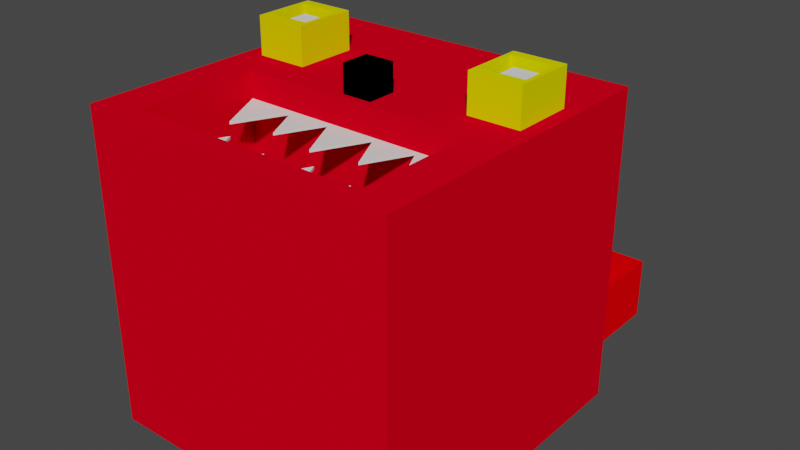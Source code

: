 # Source: CUBE_MONSTER_WITH_COLOURS.blend  (saved by Blender 3.6.11; exported with 4.5.12 LTS)
import bpy
from mathutils import Matrix  # noqa: F401  (used for matrix-valued properties, if any)

bpy.ops.wm.read_factory_settings(use_empty=True)
scene = bpy.context.scene
scene.name = 'Scene'

# ---- collections
col_collection = bpy.data.collections.new('Collection'); scene.collection.children.link(col_collection)

# ---- materials (node trees are filled in below, after node groups)
mat_material = bpy.data.materials.new('Material')
mat_material.alpha_threshold = 0.0
mat_material.use_transparent_shadow = False
mat_material.diffuse_color = (0.8, 0.0, 0.01233, 1.0)
mat_material.line_color = (0.0, 0.0, 0.0, 1.0)
mat_material_004 = bpy.data.materials.new('Material.004')
mat_material_004.use_transparent_shadow = False
mat_material_004.diffuse_color = (1.0, 0.0, 0.00298, 1.0)
mat_material_005 = bpy.data.materials.new('Material.005')
mat_material_005.use_transparent_shadow = False
mat_material_005.diffuse_color = (1.0, 0.0, 0.002061, 1.0)
mat_material_001 = bpy.data.materials.new('Material.001')
mat_material_001.use_transparent_shadow = False
mat_material_001.diffuse_color = (0.8, 0.7128, 0.0, 1.0)
mat_material_003 = bpy.data.materials.new('Material.003')
mat_material_003.use_transparent_shadow = False
mat_material_003.diffuse_color = (0.8, 0.7864, 0.7966, 1.0)
mat_material_002 = bpy.data.materials.new('Material.002')
mat_material_002.use_transparent_shadow = False
mat_material_002.diffuse_color = (0.8, 0.7766, 0.0, 1.0)
mat_material_006 = bpy.data.materials.new('Material.006')
mat_material_006.use_transparent_shadow = False
mat_material_006.diffuse_color = (0.0, 0.0, 0.0, 1.0)

# ---- material node trees

# ---- world
world_world = bpy.data.worlds.new('World'); scene.world = world_world
world_world.use_nodes = True; world_world.node_tree.nodes.clear()
_N = world_world.node_tree.nodes; _L = world_world.node_tree.links
n0 = _N.new('ShaderNodeOutputWorld'); n0.name = 'World Output'; n0.location = (300, 300)
n1 = _N.new('ShaderNodeBackground'); n1.name = 'Background'; n1.location = (10, 300)
n1.inputs[0].default_value = (0.05088, 0.05088, 0.05088, 1.0)
_L.new(n1.outputs[0], n0.inputs[0])
n0.is_active_output = True
world_world.color = (0.05088, 0.05088, 0.05088)
world_world.use_sun_shadow = False
world_world.sun_shadow_jitter_overblur = 0.0

# ---- meshes
me_cube = bpy.data.meshes.new('Cube')
me_cube.from_pydata([(1.0, 1.0, 1.0), (1.0, 1.0, -1.0), (1.0, -1.0, 1.0), (1.0, -1.0, -1.0), (-1.0, 1.0, 1.0), (-1.0, 1.0, -1.0), (-1.0, -1.0, 1.0), (-1.0, -1.0, -1.0), (-0.7547, 1.0, -1.0), (-0.7547, -1.0, 1.0), (-0.7547, -1.0, -1.0), (-0.7547, 1.0, 1.0), (0.7551, -1.0, -1.0), (0.7551, 1.0, 1.0), (0.7551, 1.0, -1.0), (0.7551, -1.0, 1.0), (1.0, 1.0, 0.0), (-1.0, -1.0, 0.0), (1.0, -1.0, 0.0), (-1.0, 1.0, 0.0), (-0.7547, 1.0, 0.0), (-0.7547, -1.0, 0.0), (0.7551, -1.0, 0.0), (0.7551, 1.0, 0.0), (1.0, 1.0, -0.8834), (1.0, -1.0, -0.8877), (-1.0, 1.0, -0.8834), (-0.7547, 1.0, -0.8834), (-0.7547, -1.0, -0.8877), (0.7551, -1.0, -0.8877), (0.7551, 1.0, -0.8834), (-1.0, -1.0, -0.8877), (-1.0, -1.0, -0.1012), (1.0, 1.0, -0.09006), (1.0, -1.0, -0.1012), (-1.0, 1.0, -0.09006), (-0.7547, 1.0, -0.09006), (-0.7547, -1.0, -0.1012), (0.7551, -1.0, -0.1012), (0.7551, 1.0, -0.09006), (-0.7547, -1.0, -0.1012), (-0.7547, -1.0, -0.8877), (0.7551, -1.0, -0.1012), (0.7551, -1.0, -0.8877), (-0.7547, -0.0007519, -0.1012), (-0.7547, -0.0007519, -0.8877), (0.7551, -0.0007519, -0.1012), (0.7551, -0.0007519, -0.8877)], [], [(11, 4, 6, 9), (21, 9, 6, 17), (17, 6, 4, 19), (14, 1, 3, 12), (16, 0, 2, 18), (23, 13, 0, 16), (19, 4, 11, 20), (5, 8, 10, 7), (22, 15, 9, 21), (13, 11, 9, 15), (0, 13, 15, 2), (18, 2, 15, 22), (20, 11, 13, 23), (8, 14, 12, 10), (36, 20, 23, 39), (34, 18, 22, 38), (38, 22, 21, 37), (35, 19, 20, 36), (39, 23, 16, 33), (33, 16, 18, 34), (32, 17, 19, 35), (37, 21, 17, 32), (10, 28, 31, 7), (7, 31, 26, 5), (1, 24, 25, 3), (14, 30, 24, 1), (5, 26, 27, 8), (12, 29, 28, 10), (3, 25, 29, 12), (8, 27, 30, 14), (28, 37, 32, 31), (31, 32, 35, 26), (24, 33, 34, 25), (30, 39, 33, 24), (26, 35, 36, 27), (29, 38, 42, 43), (25, 34, 38, 29), (27, 36, 39, 30), (41, 43, 47, 45), (37, 28, 41, 40), (28, 29, 43, 41), (38, 37, 40, 42), (47, 46, 44, 45), (40, 41, 45, 44), (42, 40, 44, 46), (43, 42, 46, 47)])
_uv = me_cube.uv_layers.new(name='UVMap')
_uv.uv.foreach_set('vector', [0.8443, 0.5, 0.875, 0.5, 0.875, 0.75, 0.8443, 0.75, 0.5, 0.9693, 0.625, 0.9693, 0.625, 1.0, 0.5, 1.0, 0.5, 0.0, 0.625, 0.0, 0.625, 0.25, 0.5, 0.25, 0.3444, 0.5, 0.375, 0.5, 0.375, 0.75, 0.3444, 0.75, 0.5, 0.5, 0.625, 0.5, 0.625, 0.75, 0.5, 0.75, 0.5, 0.4694, 0.625, 0.4694, 0.625, 0.5, 0.5, 0.5, 0.5, 0.25, 0.625, 0.25, 0.625, 0.2807, 0.5, 0.2807, 0.125, 0.5, 0.1557, 0.5, 0.1557, 0.75, 0.125, 0.75, 0.5, 0.7806, 0.625, 0.7806, 0.625, 0.9693, 0.5, 0.9693, 0.6556, 0.5, 0.8443, 0.5, 0.8443, 0.75, 0.6556, 0.75, 0.625, 0.5, 0.6556, 0.5, 0.6556, 0.75, 0.625, 0.75, 0.5, 0.75, 0.625, 0.75, 0.625, 0.7806, 0.5, 0.7806, 0.5, 0.2807, 0.625, 0.2807, 0.625, 0.4694, 0.5, 0.4694, 0.1557, 0.5, 0.3444, 0.5, 0.3444, 0.75, 0.1557, 0.75, 0.4887, 0.2807, 0.5, 0.2807, 0.5, 0.4694, 0.4887, 0.4694, 0.4873, 0.75, 0.5, 0.75, 0.5, 0.7806, 0.4873, 0.7806, 0.4873, 0.7806, 0.5, 0.7806, 0.5, 0.9693, 0.4873, 0.9693, 0.4887, 0.25, 0.5, 0.25, 0.5, 0.2807, 0.4887, 0.2807, 0.4887, 0.4694, 0.5, 0.4694, 0.5, 0.5, 0.4887, 0.5, 0.4887, 0.5, 0.5, 0.5, 0.5, 0.75, 0.4873, 0.75, 0.4873, 0.0, 0.5, 0.0, 0.5, 0.25, 0.4887, 0.25, 0.4873, 0.9693, 0.5, 0.9693, 0.5, 1.0, 0.4873, 1.0, 0.375, 0.9693, 0.389, 0.9693, 0.389, 1.0, 0.375, 1.0, 0.375, 0.0, 0.389, 0.0, 0.3896, 0.25, 0.375, 0.25, 0.375, 0.5, 0.3896, 0.5, 0.389, 0.75, 0.375, 0.75, 0.375, 0.4694, 0.3896, 0.4694, 0.3896, 0.5, 0.375, 0.5, 0.375, 0.25, 0.3896, 0.25, 0.3896, 0.2807, 0.375, 0.2807, 0.375, 0.7806, 0.389, 0.7806, 0.389, 0.9693, 0.375, 0.9693, 0.375, 0.75, 0.389, 0.75, 0.389, 0.7806, 0.375, 0.7806, 0.375, 0.2807, 0.3896, 0.2807, 0.3896, 0.4694, 0.375, 0.4694, 0.389, 0.9693, 0.4873, 0.9693, 0.4873, 1.0, 0.389, 1.0, 0.389, 0.0, 0.4873, 0.0, 0.4887, 0.25, 0.3896, 0.25, 0.3896, 0.5, 0.4887, 0.5, 0.4873, 0.75, 0.389, 0.75, 0.3896, 0.4694, 0.4887, 0.4694, 0.4887, 0.5, 0.3896, 0.5, 0.3896, 0.25, 0.4887, 0.25, 0.4887, 0.2807, 0.3896, 0.2807, 0.389, 0.7806, 0.4873, 0.7806, 0.4873, 0.7806, 0.389, 0.7806, 0.389, 0.75, 0.4873, 0.75, 0.4873, 0.7806, 0.389, 0.7806, 0.3896, 0.2807, 0.4887, 0.2807, 0.4887, 0.4694, 0.3896, 0.4694, 0.389, 0.9693, 0.389, 0.7806, 0.389, 0.7806, 0.389, 0.9693, 0.4873, 0.9693, 0.389, 0.9693, 0.389, 0.9693, 0.4873, 0.9693, 0.389, 0.9693, 0.389, 0.7806, 0.389, 0.7806, 0.389, 0.9693, 0.4873, 0.7806, 0.4873, 0.9693, 0.4873, 0.9693, 0.4873, 0.7806, 0.389, 0.7806, 0.4873, 0.7806, 0.4873, 0.9693, 0.389, 0.9693, 0.4873, 0.9693, 0.389, 0.9693, 0.389, 0.9693, 0.4873, 0.9693, 0.4873, 0.7806, 0.4873, 0.9693, 0.4873, 0.9693, 0.4873, 0.7806, 0.389, 0.7806, 0.4873, 0.7806, 0.4873, 0.7806, 0.389, 0.7806])
me_cube.materials.append(mat_material)
me_cube.use_remesh_preserve_volume = False
me_cube.use_remesh_preserve_attributes = False
me_cube.use_mirror_vertex_groups = False
me_cube.update()
me_cube_001 = bpy.data.meshes.new('Cube.001')
me_cube_001.from_pydata([(-1.0, -1.0, -1.0), (-1.0, -1.0, 1.0), (-1.0, 1.0, -1.0), (-1.0, 1.0, 1.0), (1.0, -1.0, -1.0), (1.0, -1.0, 1.0), (1.0, 1.0, -1.0), (1.0, 1.0, 1.0), (-0.8383, 1.0, -1.0), (-0.8383, 1.0, 1.0), (-0.8383, -1.0, -1.0), (-0.8383, -1.0, 1.0), (0.8349, 1.0, 1.0), (0.8349, -1.0, -1.0), (0.8349, 1.0, -1.0), (0.8349, -1.0, 1.0), (-1.0, -1.0, 0.6805), (-1.0, 1.0, 0.6805), (1.0, 1.0, 0.6805), (1.0, -1.0, 0.6805), (-0.8383, -1.0, 0.6805), (-0.8383, 1.0, 0.6805), (0.8349, -1.0, 0.6805), (0.8349, 1.0, 0.6805), (-1.0, 1.0, -0.6774), (1.0, 1.0, -0.6774), (1.0, -1.0, -0.6774), (-0.8383, -1.0, -0.6774), (-0.8383, 1.0, -0.6774), (0.8349, -1.0, -0.6774), (0.8349, 1.0, -0.6774), (-1.0, -1.0, -0.6774), (0.8349, -1.0, 0.6805), (-0.8383, -1.0, 0.6805), (-0.8383, -1.0, -0.6774), (0.8349, -1.0, -0.6774), (0.8349, 0.003917, 0.6805), (-0.8383, 0.003917, 0.6805), (-0.8383, 0.003917, -0.6774), (0.8349, 0.003917, -0.6774)], [], [(16, 1, 3, 17), (23, 12, 7, 18), (18, 7, 5, 19), (20, 11, 1, 16), (14, 6, 4, 13), (9, 3, 1, 11), (12, 9, 11, 15), (2, 8, 10, 0), (22, 15, 11, 20), (17, 3, 9, 21), (19, 5, 15, 22), (7, 12, 15, 5), (8, 14, 13, 10), (21, 9, 12, 23), (28, 21, 23, 30), (26, 19, 22, 29), (24, 17, 21, 28), (29, 22, 32, 35), (27, 20, 16, 31), (25, 18, 19, 26), (30, 23, 18, 25), (31, 16, 17, 24), (0, 31, 24, 2), (14, 30, 25, 6), (6, 25, 26, 4), (10, 27, 31, 0), (13, 29, 27, 10), (2, 24, 28, 8), (4, 26, 29, 13), (8, 28, 30, 14), (35, 32, 36, 39), (20, 27, 34, 33), (27, 29, 35, 34), (22, 20, 33, 32), (39, 36, 37, 38), (32, 33, 37, 36), (34, 35, 39, 38), (33, 34, 38, 37)])
_uv = me_cube_001.uv_layers.new(name='UVMap')
_uv.uv.foreach_set('vector', [0.5851, 0.0, 0.625, 0.0, 0.625, 0.25, 0.5851, 0.25, 0.5851, 0.4794, 0.625, 0.4794, 0.625, 0.5, 0.5851, 0.5, 0.5851, 0.5, 0.625, 0.5, 0.625, 0.75, 0.5851, 0.75, 0.5851, 0.9798, 0.625, 0.9798, 0.625, 1.0, 0.5851, 1.0, 0.3544, 0.5, 0.375, 0.5, 0.375, 0.75, 0.3544, 0.75, 0.8548, 0.5, 0.875, 0.5, 0.875, 0.75, 0.8548, 0.75, 0.6456, 0.5, 0.8548, 0.5, 0.8548, 0.75, 0.6456, 0.75, 0.125, 0.5, 0.1452, 0.5, 0.1452, 0.75, 0.125, 0.75, 0.5851, 0.7706, 0.625, 0.7706, 0.625, 0.9798, 0.5851, 0.9798, 0.5851, 0.25, 0.625, 0.25, 0.625, 0.2702, 0.5851, 0.2702, 0.5851, 0.75, 0.625, 0.75, 0.625, 0.7706, 0.5851, 0.7706, 0.625, 0.5, 0.6456, 0.5, 0.6456, 0.75, 0.625, 0.75, 0.1452, 0.5, 0.3544, 0.5, 0.3544, 0.75, 0.1452, 0.75, 0.5851, 0.2702, 0.625, 0.2702, 0.625, 0.4794, 0.5851, 0.4794, 0.4153, 0.2702, 0.5851, 0.2702, 0.5851, 0.4794, 0.4153, 0.4794, 0.4153, 0.75, 0.5851, 0.75, 0.5851, 0.7706, 0.4153, 0.7706, 0.4153, 0.25, 0.5851, 0.25, 0.5851, 0.2702, 0.4153, 0.2702, 0.4153, 0.7706, 0.5851, 0.7706, 0.5851, 0.7706, 0.4153, 0.7706, 0.4153, 0.9798, 0.5851, 0.9798, 0.5851, 1.0, 0.4153, 1.0, 0.4153, 0.5, 0.5851, 0.5, 0.5851, 0.75, 0.4153, 0.75, 0.4153, 0.4794, 0.5851, 0.4794, 0.5851, 0.5, 0.4153, 0.5, 0.4153, 0.0, 0.5851, 0.0, 0.5851, 0.25, 0.4153, 0.25, 0.375, 0.0, 0.4153, 0.0, 0.4153, 0.25, 0.375, 0.25, 0.375, 0.4794, 0.4153, 0.4794, 0.4153, 0.5, 0.375, 0.5, 0.375, 0.5, 0.4153, 0.5, 0.4153, 0.75, 0.375, 0.75, 0.375, 0.9798, 0.4153, 0.9798, 0.4153, 1.0, 0.375, 1.0, 0.375, 0.7706, 0.4153, 0.7706, 0.4153, 0.9798, 0.375, 0.9798, 0.375, 0.25, 0.4153, 0.25, 0.4153, 0.2702, 0.375, 0.2702, 0.375, 0.75, 0.4153, 0.75, 0.4153, 0.7706, 0.375, 0.7706, 0.375, 0.2702, 0.4153, 0.2702, 0.4153, 0.4794, 0.375, 0.4794, 0.4153, 0.7706, 0.5851, 0.7706, 0.5851, 0.7706, 0.4153, 0.7706, 0.5851, 0.9798, 0.4153, 0.9798, 0.4153, 0.9798, 0.5851, 0.9798, 0.4153, 0.9798, 0.4153, 0.7706, 0.4153, 0.7706, 0.4153, 0.9798, 0.5851, 0.7706, 0.5851, 0.9798, 0.5851, 0.9798, 0.5851, 0.7706, 0.4153, 0.7706, 0.5851, 0.7706, 0.5851, 0.9798, 0.4153, 0.9798, 0.5851, 0.7706, 0.5851, 0.9798, 0.5851, 0.9798, 0.5851, 0.7706, 0.4153, 0.9798, 0.4153, 0.7706, 0.4153, 0.7706, 0.4153, 0.9798, 0.5851, 0.9798, 0.4153, 0.9798, 0.4153, 0.9798, 0.5851, 0.9798])
me_cube_001.materials.append(mat_material_004)
me_cube_001.use_remesh_fix_poles = True
me_cube_001.use_remesh_preserve_attributes = False
me_cube_001.update()
me_cube_004 = bpy.data.meshes.new('Cube.004')
me_cube_004.from_pydata([(-1.0, -1.0, -1.0), (-1.0, -1.0, 1.0), (-1.0, 1.0, -1.0), (-1.0, 1.0, 1.0), (1.0, -1.0, -1.0), (1.0, -1.0, 1.0), (1.0, 1.0, -1.0), (1.0, 1.0, 1.0), (-0.8383, 1.0, -1.0), (-0.8383, 1.0, 1.0), (-0.8383, -1.0, -1.0), (-0.8383, -1.0, 1.0), (0.8349, 1.0, 1.0), (0.8349, -1.0, -1.0), (0.8349, 1.0, -1.0), (0.8349, -1.0, 1.0), (-1.0, -1.0, 0.6805), (-1.0, 1.0, 0.6805), (1.0, 1.0, 0.6805), (1.0, -1.0, 0.6805), (-0.8383, -1.0, 0.6805), (-0.8383, 1.0, 0.6805), (0.8349, -1.0, 0.6805), (0.8349, 1.0, 0.6805), (-1.0, 1.0, -0.6774), (1.0, 1.0, -0.6774), (1.0, -1.0, -0.6774), (-0.8383, -1.0, -0.6774), (-0.8383, 1.0, -0.6774), (0.8349, -1.0, -0.6774), (0.8349, 1.0, -0.6774), (-1.0, -1.0, -0.6774), (0.8349, -1.0, 0.6805), (-0.8383, -1.0, 0.6805), (-0.8383, -1.0, -0.6774), (0.8349, -1.0, -0.6774), (0.8349, 0.003917, 0.6805), (-0.8383, 0.003917, 0.6805), (-0.8383, 0.003917, -0.6774), (0.8349, 0.003917, -0.6774)], [], [(16, 1, 3, 17), (23, 12, 7, 18), (18, 7, 5, 19), (20, 11, 1, 16), (14, 6, 4, 13), (9, 3, 1, 11), (12, 9, 11, 15), (2, 8, 10, 0), (22, 15, 11, 20), (17, 3, 9, 21), (19, 5, 15, 22), (7, 12, 15, 5), (8, 14, 13, 10), (21, 9, 12, 23), (28, 21, 23, 30), (26, 19, 22, 29), (24, 17, 21, 28), (29, 22, 32, 35), (27, 20, 16, 31), (25, 18, 19, 26), (30, 23, 18, 25), (31, 16, 17, 24), (0, 31, 24, 2), (14, 30, 25, 6), (6, 25, 26, 4), (10, 27, 31, 0), (13, 29, 27, 10), (2, 24, 28, 8), (4, 26, 29, 13), (8, 28, 30, 14), (35, 32, 36, 39), (20, 27, 34, 33), (27, 29, 35, 34), (22, 20, 33, 32), (39, 36, 37, 38), (32, 33, 37, 36), (34, 35, 39, 38), (33, 34, 38, 37)])
_uv = me_cube_004.uv_layers.new(name='UVMap')
_uv.uv.foreach_set('vector', [0.5851, 0.0, 0.625, 0.0, 0.625, 0.25, 0.5851, 0.25, 0.5851, 0.4794, 0.625, 0.4794, 0.625, 0.5, 0.5851, 0.5, 0.5851, 0.5, 0.625, 0.5, 0.625, 0.75, 0.5851, 0.75, 0.5851, 0.9798, 0.625, 0.9798, 0.625, 1.0, 0.5851, 1.0, 0.3544, 0.5, 0.375, 0.5, 0.375, 0.75, 0.3544, 0.75, 0.8548, 0.5, 0.875, 0.5, 0.875, 0.75, 0.8548, 0.75, 0.6456, 0.5, 0.8548, 0.5, 0.8548, 0.75, 0.6456, 0.75, 0.125, 0.5, 0.1452, 0.5, 0.1452, 0.75, 0.125, 0.75, 0.5851, 0.7706, 0.625, 0.7706, 0.625, 0.9798, 0.5851, 0.9798, 0.5851, 0.25, 0.625, 0.25, 0.625, 0.2702, 0.5851, 0.2702, 0.5851, 0.75, 0.625, 0.75, 0.625, 0.7706, 0.5851, 0.7706, 0.625, 0.5, 0.6456, 0.5, 0.6456, 0.75, 0.625, 0.75, 0.1452, 0.5, 0.3544, 0.5, 0.3544, 0.75, 0.1452, 0.75, 0.5851, 0.2702, 0.625, 0.2702, 0.625, 0.4794, 0.5851, 0.4794, 0.4153, 0.2702, 0.5851, 0.2702, 0.5851, 0.4794, 0.4153, 0.4794, 0.4153, 0.75, 0.5851, 0.75, 0.5851, 0.7706, 0.4153, 0.7706, 0.4153, 0.25, 0.5851, 0.25, 0.5851, 0.2702, 0.4153, 0.2702, 0.4153, 0.7706, 0.5851, 0.7706, 0.5851, 0.7706, 0.4153, 0.7706, 0.4153, 0.9798, 0.5851, 0.9798, 0.5851, 1.0, 0.4153, 1.0, 0.4153, 0.5, 0.5851, 0.5, 0.5851, 0.75, 0.4153, 0.75, 0.4153, 0.4794, 0.5851, 0.4794, 0.5851, 0.5, 0.4153, 0.5, 0.4153, 0.0, 0.5851, 0.0, 0.5851, 0.25, 0.4153, 0.25, 0.375, 0.0, 0.4153, 0.0, 0.4153, 0.25, 0.375, 0.25, 0.375, 0.4794, 0.4153, 0.4794, 0.4153, 0.5, 0.375, 0.5, 0.375, 0.5, 0.4153, 0.5, 0.4153, 0.75, 0.375, 0.75, 0.375, 0.9798, 0.4153, 0.9798, 0.4153, 1.0, 0.375, 1.0, 0.375, 0.7706, 0.4153, 0.7706, 0.4153, 0.9798, 0.375, 0.9798, 0.375, 0.25, 0.4153, 0.25, 0.4153, 0.2702, 0.375, 0.2702, 0.375, 0.75, 0.4153, 0.75, 0.4153, 0.7706, 0.375, 0.7706, 0.375, 0.2702, 0.4153, 0.2702, 0.4153, 0.4794, 0.375, 0.4794, 0.4153, 0.7706, 0.5851, 0.7706, 0.5851, 0.7706, 0.4153, 0.7706, 0.5851, 0.9798, 0.4153, 0.9798, 0.4153, 0.9798, 0.5851, 0.9798, 0.4153, 0.9798, 0.4153, 0.7706, 0.4153, 0.7706, 0.4153, 0.9798, 0.5851, 0.7706, 0.5851, 0.9798, 0.5851, 0.9798, 0.5851, 0.7706, 0.4153, 0.7706, 0.5851, 0.7706, 0.5851, 0.9798, 0.4153, 0.9798, 0.5851, 0.7706, 0.5851, 0.9798, 0.5851, 0.9798, 0.5851, 0.7706, 0.4153, 0.9798, 0.4153, 0.7706, 0.4153, 0.7706, 0.4153, 0.9798, 0.5851, 0.9798, 0.4153, 0.9798, 0.4153, 0.9798, 0.5851, 0.9798])
me_cube_004.materials.append(mat_material_005)
me_cube_004.use_remesh_fix_poles = True
me_cube_004.use_remesh_preserve_attributes = False
me_cube_004.update()
me_cube_005 = bpy.data.meshes.new('Cube.005')
me_cube_005.from_pydata([(-1.0, -1.0, -1.0), (-1.0, -1.0, 1.0), (-1.0, 1.0, -1.0), (-1.0, 1.0, 1.0), (1.0, -1.0, -1.0), (1.0, -1.0, 1.0), (1.0, 1.0, -1.0), (1.0, 1.0, 1.0), (-0.8383, 1.0, -1.0), (-0.8383, 1.0, 1.0), (-0.8383, -1.0, -1.0), (-0.8383, -1.0, 1.0), (0.8349, 1.0, 1.0), (0.8349, -1.0, -1.0), (0.8349, 1.0, -1.0), (0.8349, -1.0, 1.0), (-1.0, -1.0, 0.6805), (-1.0, 1.0, 0.6805), (1.0, 1.0, 0.6805), (1.0, -1.0, 0.6805), (-0.8383, -1.0, 0.6805), (-0.8383, 1.0, 0.6805), (0.8349, -1.0, 0.6805), (0.8349, 1.0, 0.6805), (-1.0, 1.0, -0.6774), (1.0, 1.0, -0.6774), (1.0, -1.0, -0.6774), (-0.8383, -1.0, -0.6774), (-0.8383, 1.0, -0.6774), (0.8349, -1.0, -0.6774), (0.8349, 1.0, -0.6774), (-1.0, -1.0, -0.6774), (0.8349, -1.0, 0.6805), (-0.8383, -1.0, 0.6805), (-0.8383, -1.0, -0.6774), (0.8349, -1.0, -0.6774), (0.8349, 0.003917, 0.6805), (-0.8383, 0.003917, 0.6805), (-0.8383, 0.003917, -0.6774), (0.8349, 0.003917, -0.6774), (0.8349, 0.6946, 0.6805), (-0.8383, 0.6946, 0.6805), (-0.8383, 0.6946, -0.6774), (0.8349, 0.6946, -0.6774)], [], [(16, 1, 3, 17), (23, 12, 7, 18), (18, 7, 5, 19), (20, 11, 1, 16), (14, 6, 4, 13), (9, 3, 1, 11), (12, 9, 11, 15), (2, 8, 10, 0), (22, 15, 11, 20), (17, 3, 9, 21), (19, 5, 15, 22), (7, 12, 15, 5), (8, 14, 13, 10), (21, 9, 12, 23), (28, 21, 23, 30), (26, 19, 22, 29), (24, 17, 21, 28), (29, 22, 32, 35), (27, 20, 16, 31), (25, 18, 19, 26), (30, 23, 18, 25), (31, 16, 17, 24), (0, 31, 24, 2), (14, 30, 25, 6), (6, 25, 26, 4), (10, 27, 31, 0), (13, 29, 27, 10), (2, 24, 28, 8), (4, 26, 29, 13), (8, 28, 30, 14), (35, 32, 36, 39), (20, 27, 34, 33), (27, 29, 35, 34), (22, 20, 33, 32), (39, 36, 40, 43), (32, 33, 37, 36), (34, 35, 39, 38), (33, 34, 38, 37), (43, 40, 41, 42), (36, 37, 41, 40), (38, 39, 43, 42), (37, 38, 42, 41)])
_uv = me_cube_005.uv_layers.new(name='UVMap')
_uv.uv.foreach_set('vector', [0.5851, 0.0, 0.625, 0.0, 0.625, 0.25, 0.5851, 0.25, 0.5851, 0.4794, 0.625, 0.4794, 0.625, 0.5, 0.5851, 0.5, 0.5851, 0.5, 0.625, 0.5, 0.625, 0.75, 0.5851, 0.75, 0.5851, 0.9798, 0.625, 0.9798, 0.625, 1.0, 0.5851, 1.0, 0.3544, 0.5, 0.375, 0.5, 0.375, 0.75, 0.3544, 0.75, 0.8548, 0.5, 0.875, 0.5, 0.875, 0.75, 0.8548, 0.75, 0.6456, 0.5, 0.8548, 0.5, 0.8548, 0.75, 0.6456, 0.75, 0.125, 0.5, 0.1452, 0.5, 0.1452, 0.75, 0.125, 0.75, 0.5851, 0.7706, 0.625, 0.7706, 0.625, 0.9798, 0.5851, 0.9798, 0.5851, 0.25, 0.625, 0.25, 0.625, 0.2702, 0.5851, 0.2702, 0.5851, 0.75, 0.625, 0.75, 0.625, 0.7706, 0.5851, 0.7706, 0.625, 0.5, 0.6456, 0.5, 0.6456, 0.75, 0.625, 0.75, 0.1452, 0.5, 0.3544, 0.5, 0.3544, 0.75, 0.1452, 0.75, 0.5851, 0.2702, 0.625, 0.2702, 0.625, 0.4794, 0.5851, 0.4794, 0.4153, 0.2702, 0.5851, 0.2702, 0.5851, 0.4794, 0.4153, 0.4794, 0.4153, 0.75, 0.5851, 0.75, 0.5851, 0.7706, 0.4153, 0.7706, 0.4153, 0.25, 0.5851, 0.25, 0.5851, 0.2702, 0.4153, 0.2702, 0.4153, 0.7706, 0.5851, 0.7706, 0.5851, 0.7706, 0.4153, 0.7706, 0.4153, 0.9798, 0.5851, 0.9798, 0.5851, 1.0, 0.4153, 1.0, 0.4153, 0.5, 0.5851, 0.5, 0.5851, 0.75, 0.4153, 0.75, 0.4153, 0.4794, 0.5851, 0.4794, 0.5851, 0.5, 0.4153, 0.5, 0.4153, 0.0, 0.5851, 0.0, 0.5851, 0.25, 0.4153, 0.25, 0.375, 0.0, 0.4153, 0.0, 0.4153, 0.25, 0.375, 0.25, 0.375, 0.4794, 0.4153, 0.4794, 0.4153, 0.5, 0.375, 0.5, 0.375, 0.5, 0.4153, 0.5, 0.4153, 0.75, 0.375, 0.75, 0.375, 0.9798, 0.4153, 0.9798, 0.4153, 1.0, 0.375, 1.0, 0.375, 0.7706, 0.4153, 0.7706, 0.4153, 0.9798, 0.375, 0.9798, 0.375, 0.25, 0.4153, 0.25, 0.4153, 0.2702, 0.375, 0.2702, 0.375, 0.75, 0.4153, 0.75, 0.4153, 0.7706, 0.375, 0.7706, 0.375, 0.2702, 0.4153, 0.2702, 0.4153, 0.4794, 0.375, 0.4794, 0.4153, 0.7706, 0.5851, 0.7706, 0.5851, 0.7706, 0.4153, 0.7706, 0.5851, 0.9798, 0.4153, 0.9798, 0.4153, 0.9798, 0.5851, 0.9798, 0.4153, 0.9798, 0.4153, 0.7706, 0.4153, 0.7706, 0.4153, 0.9798, 0.5851, 0.7706, 0.5851, 0.9798, 0.5851, 0.9798, 0.5851, 0.7706, 0.4153, 0.7706, 0.5851, 0.7706, 0.5851, 0.7706, 0.4153, 0.7706, 0.5851, 0.7706, 0.5851, 0.9798, 0.5851, 0.9798, 0.5851, 0.7706, 0.4153, 0.9798, 0.4153, 0.7706, 0.4153, 0.7706, 0.4153, 0.9798, 0.5851, 0.9798, 0.4153, 0.9798, 0.4153, 0.9798, 0.5851, 0.9798, 0.4153, 0.7706, 0.5851, 0.7706, 0.5851, 0.9798, 0.4153, 0.9798, 0.5851, 0.7706, 0.5851, 0.9798, 0.5851, 0.9798, 0.5851, 0.7706, 0.4153, 0.9798, 0.4153, 0.7706, 0.4153, 0.7706, 0.4153, 0.9798, 0.5851, 0.9798, 0.4153, 0.9798, 0.4153, 0.9798, 0.5851, 0.9798])
me_cube_005.materials.append(mat_material_001)
me_cube_005.use_remesh_fix_poles = True
me_cube_005.use_remesh_preserve_attributes = False
me_cube_005.update()
me_cube_006 = bpy.data.meshes.new('Cube.006')
me_cube_006.from_pydata([(-1.0, -1.0, -1.0), (-1.0, -1.0, 1.0), (-1.0, 1.0, -1.0), (-1.0, 1.0, 1.0), (1.0, -1.0, -1.0), (1.0, -1.0, 1.0), (1.0, 1.0, -1.0), (1.0, 1.0, 1.0)], [], [(0, 1, 3, 2), (2, 3, 7, 6), (6, 7, 5, 4), (4, 5, 1, 0), (2, 6, 4, 0), (7, 3, 1, 5)])
_uv = me_cube_006.uv_layers.new(name='UVMap')
_uv.uv.foreach_set('vector', [0.375, 0.0, 0.625, 0.0, 0.625, 0.25, 0.375, 0.25, 0.375, 0.25, 0.625, 0.25, 0.625, 0.5, 0.375, 0.5, 0.375, 0.5, 0.625, 0.5, 0.625, 0.75, 0.375, 0.75, 0.375, 0.75, 0.625, 0.75, 0.625, 1.0, 0.375, 1.0, 0.125, 0.5, 0.375, 0.5, 0.375, 0.75, 0.125, 0.75, 0.625, 0.5, 0.875, 0.5, 0.875, 0.75, 0.625, 0.75])
me_cube_006.materials.append(mat_material_003)
me_cube_006.use_remesh_fix_poles = True
me_cube_006.use_remesh_preserve_attributes = False
me_cube_006.update()
me_cube_007 = bpy.data.meshes.new('Cube.007')
me_cube_007.from_pydata([(-1.0, -1.0, -1.0), (-1.0, -1.0, 1.0), (-1.0, 1.0, -1.0), (-1.0, 1.0, 1.0), (1.0, -1.0, -1.0), (1.0, -1.0, 1.0), (1.0, 1.0, -1.0), (1.0, 1.0, 1.0), (-0.8383, 1.0, -1.0), (-0.8383, 1.0, 1.0), (-0.8383, -1.0, -1.0), (-0.8383, -1.0, 1.0), (0.8349, 1.0, 1.0), (0.8349, -1.0, -1.0), (0.8349, 1.0, -1.0), (0.8349, -1.0, 1.0), (-1.0, -1.0, 0.6805), (-1.0, 1.0, 0.6805), (1.0, 1.0, 0.6805), (1.0, -1.0, 0.6805), (-0.8383, -1.0, 0.6805), (-0.8383, 1.0, 0.6805), (0.8349, -1.0, 0.6805), (0.8349, 1.0, 0.6805), (-1.0, 1.0, -0.6774), (1.0, 1.0, -0.6774), (1.0, -1.0, -0.6774), (-0.8383, -1.0, -0.6774), (-0.8383, 1.0, -0.6774), (0.8349, -1.0, -0.6774), (0.8349, 1.0, -0.6774), (-1.0, -1.0, -0.6774), (0.8349, -1.0, 0.6805), (-0.8383, -1.0, 0.6805), (-0.8383, -1.0, -0.6774), (0.8349, -1.0, -0.6774), (0.8349, 0.003917, 0.6805), (-0.8383, 0.003917, 0.6805), (-0.8383, 0.003917, -0.6774), (0.8349, 0.003917, -0.6774), (0.8349, 0.6946, 0.6805), (-0.8383, 0.6946, 0.6805), (-0.8383, 0.6946, -0.6774), (0.8349, 0.6946, -0.6774)], [], [(16, 1, 3, 17), (23, 12, 7, 18), (18, 7, 5, 19), (20, 11, 1, 16), (14, 6, 4, 13), (9, 3, 1, 11), (12, 9, 11, 15), (2, 8, 10, 0), (22, 15, 11, 20), (17, 3, 9, 21), (19, 5, 15, 22), (7, 12, 15, 5), (8, 14, 13, 10), (21, 9, 12, 23), (28, 21, 23, 30), (26, 19, 22, 29), (24, 17, 21, 28), (29, 22, 32, 35), (27, 20, 16, 31), (25, 18, 19, 26), (30, 23, 18, 25), (31, 16, 17, 24), (0, 31, 24, 2), (14, 30, 25, 6), (6, 25, 26, 4), (10, 27, 31, 0), (13, 29, 27, 10), (2, 24, 28, 8), (4, 26, 29, 13), (8, 28, 30, 14), (35, 32, 36, 39), (20, 27, 34, 33), (27, 29, 35, 34), (22, 20, 33, 32), (39, 36, 40, 43), (32, 33, 37, 36), (34, 35, 39, 38), (33, 34, 38, 37), (43, 40, 41, 42), (36, 37, 41, 40), (38, 39, 43, 42), (37, 38, 42, 41)])
_uv = me_cube_007.uv_layers.new(name='UVMap')
_uv.uv.foreach_set('vector', [0.5851, 0.0, 0.625, 0.0, 0.625, 0.25, 0.5851, 0.25, 0.5851, 0.4794, 0.625, 0.4794, 0.625, 0.5, 0.5851, 0.5, 0.5851, 0.5, 0.625, 0.5, 0.625, 0.75, 0.5851, 0.75, 0.5851, 0.9798, 0.625, 0.9798, 0.625, 1.0, 0.5851, 1.0, 0.3544, 0.5, 0.375, 0.5, 0.375, 0.75, 0.3544, 0.75, 0.8548, 0.5, 0.875, 0.5, 0.875, 0.75, 0.8548, 0.75, 0.6456, 0.5, 0.8548, 0.5, 0.8548, 0.75, 0.6456, 0.75, 0.125, 0.5, 0.1452, 0.5, 0.1452, 0.75, 0.125, 0.75, 0.5851, 0.7706, 0.625, 0.7706, 0.625, 0.9798, 0.5851, 0.9798, 0.5851, 0.25, 0.625, 0.25, 0.625, 0.2702, 0.5851, 0.2702, 0.5851, 0.75, 0.625, 0.75, 0.625, 0.7706, 0.5851, 0.7706, 0.625, 0.5, 0.6456, 0.5, 0.6456, 0.75, 0.625, 0.75, 0.1452, 0.5, 0.3544, 0.5, 0.3544, 0.75, 0.1452, 0.75, 0.5851, 0.2702, 0.625, 0.2702, 0.625, 0.4794, 0.5851, 0.4794, 0.4153, 0.2702, 0.5851, 0.2702, 0.5851, 0.4794, 0.4153, 0.4794, 0.4153, 0.75, 0.5851, 0.75, 0.5851, 0.7706, 0.4153, 0.7706, 0.4153, 0.25, 0.5851, 0.25, 0.5851, 0.2702, 0.4153, 0.2702, 0.4153, 0.7706, 0.5851, 0.7706, 0.5851, 0.7706, 0.4153, 0.7706, 0.4153, 0.9798, 0.5851, 0.9798, 0.5851, 1.0, 0.4153, 1.0, 0.4153, 0.5, 0.5851, 0.5, 0.5851, 0.75, 0.4153, 0.75, 0.4153, 0.4794, 0.5851, 0.4794, 0.5851, 0.5, 0.4153, 0.5, 0.4153, 0.0, 0.5851, 0.0, 0.5851, 0.25, 0.4153, 0.25, 0.375, 0.0, 0.4153, 0.0, 0.4153, 0.25, 0.375, 0.25, 0.375, 0.4794, 0.4153, 0.4794, 0.4153, 0.5, 0.375, 0.5, 0.375, 0.5, 0.4153, 0.5, 0.4153, 0.75, 0.375, 0.75, 0.375, 0.9798, 0.4153, 0.9798, 0.4153, 1.0, 0.375, 1.0, 0.375, 0.7706, 0.4153, 0.7706, 0.4153, 0.9798, 0.375, 0.9798, 0.375, 0.25, 0.4153, 0.25, 0.4153, 0.2702, 0.375, 0.2702, 0.375, 0.75, 0.4153, 0.75, 0.4153, 0.7706, 0.375, 0.7706, 0.375, 0.2702, 0.4153, 0.2702, 0.4153, 0.4794, 0.375, 0.4794, 0.4153, 0.7706, 0.5851, 0.7706, 0.5851, 0.7706, 0.4153, 0.7706, 0.5851, 0.9798, 0.4153, 0.9798, 0.4153, 0.9798, 0.5851, 0.9798, 0.4153, 0.9798, 0.4153, 0.7706, 0.4153, 0.7706, 0.4153, 0.9798, 0.5851, 0.7706, 0.5851, 0.9798, 0.5851, 0.9798, 0.5851, 0.7706, 0.4153, 0.7706, 0.5851, 0.7706, 0.5851, 0.7706, 0.4153, 0.7706, 0.5851, 0.7706, 0.5851, 0.9798, 0.5851, 0.9798, 0.5851, 0.7706, 0.4153, 0.9798, 0.4153, 0.7706, 0.4153, 0.7706, 0.4153, 0.9798, 0.5851, 0.9798, 0.4153, 0.9798, 0.4153, 0.9798, 0.5851, 0.9798, 0.4153, 0.7706, 0.5851, 0.7706, 0.5851, 0.9798, 0.4153, 0.9798, 0.5851, 0.7706, 0.5851, 0.9798, 0.5851, 0.9798, 0.5851, 0.7706, 0.4153, 0.9798, 0.4153, 0.7706, 0.4153, 0.7706, 0.4153, 0.9798, 0.5851, 0.9798, 0.4153, 0.9798, 0.4153, 0.9798, 0.5851, 0.9798])
me_cube_007.materials.append(mat_material_002)
me_cube_007.use_remesh_fix_poles = True
me_cube_007.use_remesh_preserve_attributes = False
me_cube_007.update()
me_cube_008 = bpy.data.meshes.new('Cube.008')
me_cube_008.from_pydata([(-1.0, -1.0, -1.0), (-1.0, -1.0, 1.0), (-1.0, 1.0, -1.0), (-1.0, 1.0, 1.0), (1.0, -1.0, -1.0), (1.0, -1.0, 1.0), (1.0, 1.0, -1.0), (1.0, 1.0, 1.0)], [], [(0, 1, 3, 2), (2, 3, 7, 6), (6, 7, 5, 4), (4, 5, 1, 0), (2, 6, 4, 0), (7, 3, 1, 5)])
_uv = me_cube_008.uv_layers.new(name='UVMap')
_uv.uv.foreach_set('vector', [0.375, 0.0, 0.625, 0.0, 0.625, 0.25, 0.375, 0.25, 0.375, 0.25, 0.625, 0.25, 0.625, 0.5, 0.375, 0.5, 0.375, 0.5, 0.625, 0.5, 0.625, 0.75, 0.375, 0.75, 0.375, 0.75, 0.625, 0.75, 0.625, 1.0, 0.375, 1.0, 0.125, 0.5, 0.375, 0.5, 0.375, 0.75, 0.125, 0.75, 0.625, 0.5, 0.875, 0.5, 0.875, 0.75, 0.625, 0.75])
me_cube_008.use_remesh_fix_poles = True
me_cube_008.use_remesh_preserve_attributes = False
me_cube_008.update()
me_plane = bpy.data.meshes.new('Plane')
me_plane.from_pydata([(-0.001279, -1.0, 2.218e-16), (0.001643, -1.0, -2.217e-16), (-1.0, 1.0, 0.0), (1.0, 1.0, 0.0)], [], [(0, 1, 3, 2)])
_uv = me_plane.uv_layers.new(name='UVMap')
_uv.uv.foreach_set('vector', [0.0, 0.0, 1.0, 0.0, 1.0, 1.0, 0.0, 1.0])
me_plane.use_remesh_fix_poles = True
me_plane.use_remesh_preserve_attributes = False
me_plane.update()
me_plane_003 = bpy.data.meshes.new('Plane.003')
me_plane_003.from_pydata([(-0.001279, -1.0, 2.218e-16), (0.001643, -1.0, -2.217e-16), (-1.0, 1.0, 0.0), (1.0, 1.0, 0.0)], [], [(0, 1, 3, 2)])
_uv = me_plane_003.uv_layers.new(name='UVMap')
_uv.uv.foreach_set('vector', [0.0, 0.0, 1.0, 0.0, 1.0, 1.0, 0.0, 1.0])
me_plane_003.use_remesh_fix_poles = True
me_plane_003.use_remesh_preserve_attributes = False
me_plane_003.update()
me_plane_005 = bpy.data.meshes.new('Plane.005')
me_plane_005.from_pydata([(-0.001279, -1.0, 2.218e-16), (0.001643, -1.0, -2.217e-16), (-1.0, 1.0, 0.0), (1.0, 1.0, 0.0)], [], [(0, 1, 3, 2)])
_uv = me_plane_005.uv_layers.new(name='UVMap')
_uv.uv.foreach_set('vector', [0.0, 0.0, 1.0, 0.0, 1.0, 1.0, 0.0, 1.0])
me_plane_005.use_remesh_fix_poles = True
me_plane_005.use_remesh_preserve_attributes = False
me_plane_005.update()
me_plane_006 = bpy.data.meshes.new('Plane.006')
me_plane_006.from_pydata([(-0.001279, -1.0, 2.218e-16), (0.001643, -1.0, -2.217e-16), (-1.0, 1.0, 0.0), (1.0, 1.0, 0.0)], [], [(0, 1, 3, 2)])
_uv = me_plane_006.uv_layers.new(name='UVMap')
_uv.uv.foreach_set('vector', [0.0, 0.0, 1.0, 0.0, 1.0, 1.0, 0.0, 1.0])
me_plane_006.use_remesh_fix_poles = True
me_plane_006.use_remesh_preserve_attributes = False
me_plane_006.update()
me_plane_007 = bpy.data.meshes.new('Plane.007')
me_plane_007.from_pydata([(-0.001279, -1.0, 2.218e-16), (0.001643, -1.0, -2.217e-16), (-1.0, 1.0, 0.0), (1.0, 1.0, 0.0)], [], [(0, 1, 3, 2)])
_uv = me_plane_007.uv_layers.new(name='UVMap')
_uv.uv.foreach_set('vector', [0.0, 0.0, 1.0, 0.0, 1.0, 1.0, 0.0, 1.0])
me_plane_007.use_remesh_fix_poles = True
me_plane_007.use_remesh_preserve_attributes = False
me_plane_007.update()
me_plane_008 = bpy.data.meshes.new('Plane.008')
me_plane_008.from_pydata([(-0.001279, -1.0, 2.218e-16), (0.001643, -1.0, -2.217e-16), (-1.0, 1.0, 0.0), (1.0, 1.0, 0.0)], [], [(0, 1, 3, 2)])
_uv = me_plane_008.uv_layers.new(name='UVMap')
_uv.uv.foreach_set('vector', [0.0, 0.0, 1.0, 0.0, 1.0, 1.0, 0.0, 1.0])
me_plane_008.use_remesh_fix_poles = True
me_plane_008.use_remesh_preserve_attributes = False
me_plane_008.update()
me_plane_009 = bpy.data.meshes.new('Plane.009')
me_plane_009.from_pydata([(-0.001279, -1.0, 2.218e-16), (0.001643, -1.0, -2.217e-16), (-1.0, 1.0, 0.0), (1.0, 1.0, 0.0)], [], [(0, 1, 3, 2)])
_uv = me_plane_009.uv_layers.new(name='UVMap')
_uv.uv.foreach_set('vector', [0.0, 0.0, 1.0, 0.0, 1.0, 1.0, 0.0, 1.0])
me_plane_009.use_remesh_fix_poles = True
me_plane_009.use_remesh_preserve_attributes = False
me_plane_009.update()
me_plane_010 = bpy.data.meshes.new('Plane.010')
me_plane_010.from_pydata([(-0.001279, -1.0, 2.218e-16), (0.001643, -1.0, -2.217e-16), (-1.0, 1.0, 0.0), (1.0, 1.0, 0.0)], [], [(0, 1, 3, 2)])
_uv = me_plane_010.uv_layers.new(name='UVMap')
_uv.uv.foreach_set('vector', [0.0, 0.0, 1.0, 0.0, 1.0, 1.0, 0.0, 1.0])
me_plane_010.use_remesh_fix_poles = True
me_plane_010.use_remesh_preserve_attributes = False
me_plane_010.update()
me_plane_011 = bpy.data.meshes.new('Plane.011')
me_plane_011.from_pydata([(-0.001279, -1.0, 2.218e-16), (0.001643, -1.0, -2.217e-16), (-1.0, 1.0, 0.0), (1.0, 1.0, 0.0)], [], [(0, 1, 3, 2)])
_uv = me_plane_011.uv_layers.new(name='UVMap')
_uv.uv.foreach_set('vector', [0.0, 0.0, 1.0, 0.0, 1.0, 1.0, 0.0, 1.0])
me_plane_011.use_remesh_fix_poles = True
me_plane_011.use_remesh_preserve_attributes = False
me_plane_011.update()
me_cube_009 = bpy.data.meshes.new('Cube.009')
me_cube_009.from_pydata([(-1.0, -1.0, -1.0), (-1.0, -1.0, 1.0), (-1.0, 1.0, -1.0), (-1.0, 1.0, 1.0), (1.0, -1.0, -1.0), (1.0, -1.0, 1.0), (1.0, 1.0, -1.0), (1.0, 1.0, 1.0)], [], [(0, 1, 3, 2), (2, 3, 7, 6), (6, 7, 5, 4), (4, 5, 1, 0), (2, 6, 4, 0), (7, 3, 1, 5)])
_uv = me_cube_009.uv_layers.new(name='UVMap')
_uv.uv.foreach_set('vector', [0.375, 0.0, 0.625, 0.0, 0.625, 0.25, 0.375, 0.25, 0.375, 0.25, 0.625, 0.25, 0.625, 0.5, 0.375, 0.5, 0.375, 0.5, 0.625, 0.5, 0.625, 0.75, 0.375, 0.75, 0.375, 0.75, 0.625, 0.75, 0.625, 1.0, 0.375, 1.0, 0.125, 0.5, 0.375, 0.5, 0.375, 0.75, 0.125, 0.75, 0.625, 0.5, 0.875, 0.5, 0.875, 0.75, 0.625, 0.75])
me_cube_009.materials.append(mat_material_006)
me_cube_009.use_remesh_fix_poles = True
me_cube_009.use_remesh_preserve_attributes = False
me_cube_009.update()

# ---- objects
ob_cube = bpy.data.objects.new('Cube', me_cube)
ob_cube_001 = bpy.data.objects.new('Cube.001', me_cube_001)
ob_cube_002 = bpy.data.objects.new('Cube.002', me_cube_004)
ob_cube_003 = bpy.data.objects.new('Cube.003', me_cube_005)
ob_cube_004 = bpy.data.objects.new('Cube.004', me_cube_006)
ob_cube_005 = bpy.data.objects.new('Cube.005', me_cube_007)
ob_cube_006 = bpy.data.objects.new('Cube.006', me_cube_008)
ob_plane = bpy.data.objects.new('Plane', me_plane)
ob_plane_003 = bpy.data.objects.new('Plane.003', me_plane_003)
ob_plane_001 = bpy.data.objects.new('Plane.001', me_plane_005)
ob_plane_002 = bpy.data.objects.new('Plane.002', me_plane_006)
ob_plane_004 = bpy.data.objects.new('Plane.004', me_plane_007)
ob_plane_005 = bpy.data.objects.new('Plane.005', me_plane_008)
ob_plane_006 = bpy.data.objects.new('Plane.006', me_plane_009)
ob_plane_007 = bpy.data.objects.new('Plane.007', me_plane_010)
ob_plane_008 = bpy.data.objects.new('Plane.008', me_plane_011)
ob_cube_007 = bpy.data.objects.new('Cube.007', me_cube_009)

# ---- transforms, parenting, visibility, modifiers, constraints
ob_cube.location = (0.0, 0.0, -0.1091)
ob_cube.rotation_euler = (-1.571, -0.0, 0.0)
ob_cube.scale = (3.052, 3.052, 3.052)
ob_cube.lock_rotations_4d = False
ob_cube.empty_display_type = 'ARROWS'
ob_cube.lineart.crease_threshold = 0.0
ob_cube_001.parent = ob_cube
ob_cube_001.matrix_parent_inverse = Matrix(((0.3276, -0.0, 0.0, -0.0), (-0.0, 0.3276, -0.0, 0.0), (0.0, -0.0, 0.3276, -0.0), (-0.0, 0.0, -0.0, 1.0)))
ob_cube_001.location = (-2.208, 1.618, 3.915)
ob_cube_001.scale = (0.5867, 0.5867, 0.9165)
ob_cube_002.parent = ob_cube
ob_cube_002.matrix_parent_inverse = Matrix(((0.3276, -0.0, 0.0, -0.0), (-0.0, 0.3276, -0.0, 0.0), (0.0, -0.0, 0.3276, -0.0), (-0.0, 0.0, -0.0, 1.0)))
ob_cube_002.location = (2.209, 1.646, 3.915)
ob_cube_002.scale = (0.5867, 0.5867, 0.9165)
ob_cube_003.parent = ob_cube
ob_cube_003.matrix_parent_inverse = Matrix(((0.3276, -0.0, 0.0, -0.0), (-0.0, 0.3276, -0.0, 0.0), (0.0, -0.0, 0.3276, -0.0), (-0.0, 0.0, -0.0, 1.0)))
ob_cube_003.location = (-2.208, -3.395, 0.938)
ob_cube_003.scale = (0.4955, 0.3831, 0.5985)
ob_cube_004.parent = ob_cube
ob_cube_004.matrix_parent_inverse = Matrix(((0.3276, -0.0, 0.0, -0.0), (-0.0, 0.3276, -0.0, 0.0), (0.0, -0.0, 0.3276, -0.0), (-0.0, 0.0, -0.0, 1.0)))
ob_cube_004.location = (-2.198, -3.398, 0.9384)
ob_cube_004.scale = (0.2558, 0.2558, 0.2558)
ob_cube_005.parent = ob_cube
ob_cube_005.matrix_parent_inverse = Matrix(((0.3276, -0.0, 0.0, -0.0), (-0.0, 0.3276, -0.0, 0.0), (0.0, -0.0, 0.3276, -0.0), (-0.0, 0.0, -0.0, 1.0)))
ob_cube_005.location = (2.282, -3.395, 0.938)
ob_cube_005.scale = (0.4955, 0.3831, 0.5985)
ob_cube_006.parent = ob_cube
ob_cube_006.matrix_parent_inverse = Matrix(((0.3276, -0.0, 0.0, -0.0), (-0.0, 0.3276, -0.0, 0.0), (0.0, -0.0, 0.3276, -0.0), (-0.0, 0.0, -0.0, 1.0)))
ob_cube_006.location = (2.292, -3.398, 0.9384)
ob_cube_006.scale = (0.2558, 0.2558, 0.2558)
ob_plane.parent = ob_cube
ob_plane.matrix_parent_inverse = Matrix(((0.3276, -0.0, 0.0, -0.0), (-0.0, 0.3276, -0.0, 0.0), (0.0, -0.0, 0.3276, -0.0), (-0.0, 0.0, -0.0, 1.0)))
ob_plane.location = (-1.808, -2.532, -0.7923)
ob_plane.rotation_euler = (1.571, 2.22e-16, 2.22e-16)
ob_plane.scale = (0.5064, 0.5064, 0.5064)
_m = ob_plane.modifiers.new('Solidify', 'SOLIDIFY')
_m.thickness = 0.1
ob_plane_003.parent = ob_cube
ob_plane_003.matrix_parent_inverse = Matrix(((0.3276, -0.0, 0.0, -0.0), (-0.0, 0.3276, -0.0, 0.0), (0.0, -0.0, 0.3276, -0.0), (-0.0, 0.0, -0.0, 1.0)))
ob_plane_003.location = (1.826, -2.532, -0.7923)
ob_plane_003.rotation_euler = (1.571, 2.22e-16, 2.22e-16)
ob_plane_003.scale = (0.5064, 0.5064, 0.5064)
_m = ob_plane_003.modifiers.new('Solidify', 'SOLIDIFY')
_m.thickness = 0.1
ob_plane_001.parent = ob_cube
ob_plane_001.matrix_parent_inverse = Matrix(((0.3276, -0.0, 0.0, -0.0), (-0.0, 0.3276, -0.0, 0.0), (0.0, -0.0, 0.3276, -0.0), (-0.0, 0.0, -0.0, 1.0)))
ob_plane_001.location = (0.002916, -2.532, -0.7923)
ob_plane_001.rotation_euler = (1.571, 2.22e-16, 2.22e-16)
ob_plane_001.scale = (0.5064, 0.5064, 0.5064)
_m = ob_plane_001.modifiers.new('Solidify', 'SOLIDIFY')
_m.thickness = 0.1
ob_plane_002.parent = ob_cube
ob_plane_002.matrix_parent_inverse = Matrix(((0.3276, -0.0, 0.0, -0.0), (-0.0, 0.3276, -0.0, 0.0), (0.0, -0.0, 0.3276, -0.0), (-0.0, 0.0, -0.0, 1.0)))
ob_plane_002.location = (0.9149, -2.532, -0.7481)
ob_plane_002.rotation_euler = (1.571, 2.22e-16, 2.22e-16)
ob_plane_002.scale = (0.4379, 0.4379, 0.4379)
_m = ob_plane_002.modifiers.new('Solidify', 'SOLIDIFY')
_m.thickness = 0.1
ob_plane_004.parent = ob_cube
ob_plane_004.matrix_parent_inverse = Matrix(((0.3276, -0.0, 0.0, -0.0), (-0.0, 0.3276, -0.0, 0.0), (0.0, -0.0, 0.3276, -0.0), (-0.0, 0.0, -0.0, 1.0)))
ob_plane_004.location = (-0.9087, -2.532, -0.7481)
ob_plane_004.rotation_euler = (1.571, 2.22e-16, 2.22e-16)
ob_plane_004.scale = (0.4379, 0.4379, 0.4379)
_m = ob_plane_004.modifiers.new('Solidify', 'SOLIDIFY')
_m.thickness = 0.1
ob_plane_005.parent = ob_cube
ob_plane_005.matrix_parent_inverse = Matrix(((0.3276, -0.0, 0.0, -0.0), (-0.0, 0.3276, -0.0, 0.0), (0.0, -0.0, 0.3276, -0.0), (-0.0, 0.0, -0.0, 1.0)))
ob_plane_005.location = (-1.336, -2.532, -2.218)
ob_plane_005.rotation_euler = (1.571, -3.142, 2.007e-14)
ob_plane_005.scale = (0.5064, 0.5064, 0.5064)
_m = ob_plane_005.modifiers.new('Solidify', 'SOLIDIFY')
_m.thickness = 0.1
ob_plane_006.parent = ob_cube
ob_plane_006.matrix_parent_inverse = Matrix(((0.3276, -0.0, 0.0, -0.0), (-0.0, 0.3276, -0.0, 0.0), (0.0, -0.0, 0.3276, -0.0), (-0.0, 0.0, -0.0, 1.0)))
ob_plane_006.location = (0.4958, -2.532, -2.218)
ob_plane_006.rotation_euler = (1.571, -3.142, 2.007e-14)
ob_plane_006.scale = (0.5064, 0.5064, 0.5064)
_m = ob_plane_006.modifiers.new('Solidify', 'SOLIDIFY')
_m.thickness = 0.1
ob_plane_007.parent = ob_cube
ob_plane_007.matrix_parent_inverse = Matrix(((0.3276, -0.0, 0.0, -0.0), (-0.0, 0.3276, -0.0, 0.0), (0.0, -0.0, 0.3276, -0.0), (-0.0, 0.0, -0.0, 1.0)))
ob_plane_007.location = (-0.42, -2.532, -2.296)
ob_plane_007.rotation_euler = (1.571, -3.142, 2.007e-14)
ob_plane_007.scale = (0.4379, 0.4379, 0.4379)
_m = ob_plane_007.modifiers.new('Solidify', 'SOLIDIFY')
_m.thickness = 0.1
ob_plane_008.parent = ob_cube
ob_plane_008.matrix_parent_inverse = Matrix(((0.3276, -0.0, 0.0, -0.0), (-0.0, 0.3276, -0.0, 0.0), (0.0, -0.0, 0.3276, -0.0), (-0.0, 0.0, -0.0, 1.0)))
ob_plane_008.location = (1.37, -2.532, -2.296)
ob_plane_008.rotation_euler = (1.571, -3.142, 2.007e-14)
ob_plane_008.scale = (0.4379, 0.4379, 0.4379)
_m = ob_plane_008.modifiers.new('Solidify', 'SOLIDIFY')
_m.thickness = 0.1
ob_cube_007.parent = ob_cube
ob_cube_007.matrix_parent_inverse = Matrix(((0.3276, -0.0, 0.0, -0.0), (-0.0, 0.3276, -0.0, 0.0), (0.0, -0.0, 0.3276, -0.0), (-0.0, 0.0, -0.0, 1.0)))
ob_cube_007.location = (0.0, -3.299, 0.09802)
ob_cube_007.scale = (-0.2843, -0.2843, -0.2843)

# ---- collection membership
col_collection.objects.link(ob_cube)
col_collection.objects.link(ob_cube_001)
col_collection.objects.link(ob_cube_002)
col_collection.objects.link(ob_cube_003)
col_collection.objects.link(ob_cube_004)
col_collection.objects.link(ob_cube_005)
col_collection.objects.link(ob_cube_006)
col_collection.objects.link(ob_plane)
col_collection.objects.link(ob_plane_003)
col_collection.objects.link(ob_plane_001)
col_collection.objects.link(ob_plane_002)
col_collection.objects.link(ob_plane_004)
col_collection.objects.link(ob_plane_005)
col_collection.objects.link(ob_plane_006)
col_collection.objects.link(ob_plane_007)
col_collection.objects.link(ob_plane_008)
col_collection.objects.link(ob_cube_007)

# ---- scene / render settings (as saved in the file)
scene.frame_start = 1; scene.frame_end = 250; scene.frame_set(1)
scene.render.engine = 'BLENDER_EEVEE_NEXT'
scene.render.film_transparent = True
scene.cycles.use_denoising = False
scene.cycles.samples = 128
scene.cycles.sampling_pattern = 'TABULATED_SOBOL'
scene.cycles.use_adaptive_sampling = False
scene.cycles.use_light_tree = False
scene.view_settings.view_transform = 'Filmic'
bpy.context.view_layer.update()

# ---- added for rendering (the .blend has no active camera and no usable light): camera, sun
cam_auto = bpy.data.cameras.new('AutoCamera')
cam_auto.lens = 50.0
cam_auto.sensor_width = 36.0
cam_auto.clip_end = 1000.0
ob_auto_camera = bpy.data.objects.new('AutoCamera', cam_auto)
scene.collection.objects.link(ob_auto_camera)
ob_auto_camera.location = (11.1821, -12.5288, 9.19981)
ob_auto_camera.rotation_euler = (1.09748, -7.21219e-08, 0.694738)
scene.camera = ob_auto_camera
light_auto_sun = bpy.data.lights.new('AutoSun', 'SUN')
light_auto_sun.energy = 3.0
light_auto_sun.angle = 0.0523599
ob_auto_sun = bpy.data.objects.new('AutoSun', light_auto_sun)
scene.collection.objects.link(ob_auto_sun)
ob_auto_sun.rotation_euler = (0.872665, 0.174533, 0.523599)
bpy.context.view_layer.update()
